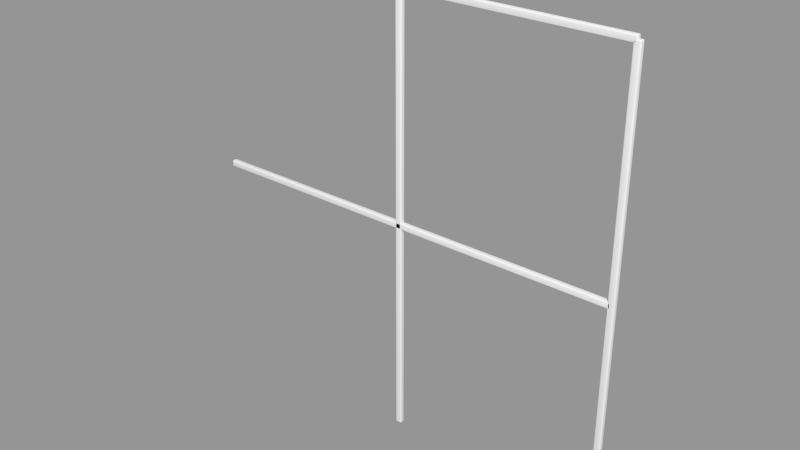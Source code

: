 # Source: Window_Divider_Georgian.blend  (saved by Blender 2.91.10; exported with 4.5.12 LTS)
import bpy
from mathutils import Matrix  # noqa: F401  (used for matrix-valued properties, if any)

bpy.ops.wm.read_factory_settings(use_empty=True)
scene = bpy.context.scene
scene.name = 'Scene'

# ---- collections
col_collection_1 = bpy.data.collections.new('Collection 1'); scene.collection.children.link(col_collection_1)

# ---- meshes
me_base_point_001 = bpy.data.meshes.new('Base Point.001')
me_base_point_001.from_pydata([(0.0, 0.0, 0.0)], [], [])
me_base_point_001.use_remesh_preserve_volume = False
me_base_point_001.use_remesh_preserve_attributes = False
me_base_point_001.use_mirror_vertex_groups = False
me_base_point_001.update()
me_h_bar_001 = bpy.data.meshes.new('H Bar.001')
me_h_bar_001.from_pydata([(0.0, -0.00508, -0.00635), (0.0, 0.00508, -0.00635), (0.8128, 0.00508, -0.00635), (0.8128, -0.00508, -0.00635), (0.0, -0.00508, 0.00635), (0.0, 0.00508, 0.00635), (0.8128, 0.00508, 0.00635), (0.8128, -0.00508, 0.00635)], [], [(0, 1, 2, 3), (4, 7, 6, 5), (0, 4, 5, 1), (1, 5, 6, 2), (2, 6, 7, 3), (4, 0, 3, 7)])
me_h_bar_001.polygons.foreach_set('use_smooth', [True] * 6)
me_h_bar_001.materials.append(None)
me_h_bar_001.use_remesh_preserve_volume = False
me_h_bar_001.use_remesh_preserve_attributes = False
me_h_bar_001.use_mirror_vertex_groups = False
me_h_bar_001.update()
me_v_bar_001 = bpy.data.meshes.new('V Bar.001')
me_v_bar_001.from_pydata([(0.00635, -0.00508, 1.062e-07), (0.00635, 0.00508, 1.062e-07), (0.00635, 0.00508, 0.8128), (0.00635, -0.00508, 0.8128), (-0.00635, -0.00508, 1.057e-07), (-0.00635, 0.00508, 1.057e-07), (-0.00635, 0.00508, 0.8128), (-0.00635, -0.00508, 0.8128)], [], [(0, 1, 2, 3), (4, 7, 6, 5), (0, 4, 5, 1), (1, 5, 6, 2), (2, 6, 7, 3), (4, 0, 3, 7)])
me_v_bar_001.polygons.foreach_set('use_smooth', [True] * 6)
me_v_bar_001.materials.append(None)
me_v_bar_001.use_remesh_preserve_volume = False
me_v_bar_001.use_remesh_preserve_attributes = False
me_v_bar_001.use_mirror_vertex_groups = False
me_v_bar_001.update()
me_h_bar = bpy.data.meshes.new('H Bar')
me_h_bar.from_pydata([(0.0, -0.00508, -0.00635), (0.0, 0.00508, -0.00635), (0.8128, 0.00508, -0.00635), (0.8128, -0.00508, -0.00635), (0.0, -0.00508, 0.00635), (0.0, 0.00508, 0.00635), (0.8128, 0.00508, 0.00635), (0.8128, -0.00508, 0.00635)], [], [(0, 1, 2, 3), (4, 7, 6, 5), (0, 4, 5, 1), (1, 5, 6, 2), (2, 6, 7, 3), (4, 0, 3, 7)])
me_h_bar.polygons.foreach_set('use_smooth', [True] * 6)
me_h_bar.materials.append(None)
me_h_bar.use_remesh_preserve_volume = False
me_h_bar.use_remesh_preserve_attributes = False
me_h_bar.use_mirror_vertex_groups = False
me_h_bar.update()
me_v_bar = bpy.data.meshes.new('V Bar')
me_v_bar.from_pydata([(0.00635, -0.00508, 1.062e-07), (0.00635, 0.00508, 1.062e-07), (0.00635, 0.00508, 0.8128), (0.00635, -0.00508, 0.8128), (-0.00635, -0.00508, 1.057e-07), (-0.00635, 0.00508, 1.057e-07), (-0.00635, 0.00508, 0.8128), (-0.00635, -0.00508, 0.8128)], [], [(0, 1, 2, 3), (4, 7, 6, 5), (0, 4, 5, 1), (1, 5, 6, 2), (2, 6, 7, 3), (4, 0, 3, 7)])
me_v_bar.polygons.foreach_set('use_smooth', [True] * 6)
me_v_bar.materials.append(None)
me_v_bar.use_remesh_preserve_volume = False
me_v_bar.use_remesh_preserve_attributes = False
me_v_bar.use_mirror_vertex_groups = False
me_v_bar.update()

# ---- objects
ob_bpassembly_window_divider_georgian = bpy.data.objects.new('BPASSEMBLY.Window Divider Georgian', me_base_point_001)
ob_obj_z = bpy.data.objects.new('OBJ_Z', None)
ob_empty_window_divider_georgian_z2 = bpy.data.objects.new('EMPTY.Window Divider Georgian.Z2', None)
ob_empty_window_divider_georgian_z1 = bpy.data.objects.new('EMPTY.Window Divider Georgian.Z1', None)
ob_obj_y = bpy.data.objects.new('OBJ_Y', None)
ob_obj_x = bpy.data.objects.new('OBJ_X', None)
ob_mesh_window_divider_georgian_bar_horiz_2 = bpy.data.objects.new('MESH.Window Divider Georgian.Bar Horiz 2', me_h_bar_001)
ob_empty_window_divider_georgian_x2 = bpy.data.objects.new('EMPTY.Window Divider Georgian.X2', None)
ob_empty_window_divider_georgian_x1 = bpy.data.objects.new('EMPTY.Window Divider Georgian.X1', None)
ob_mesh_window_divider_georgian_bar_vert_2 = bpy.data.objects.new('MESH.Window Divider Georgian.Bar Vert 2', me_v_bar_001)
ob_mesh_window_divider_georgian_bar_horiz = bpy.data.objects.new('MESH.Window Divider Georgian.Bar Horiz', me_h_bar)
ob_mesh_window_divider_georgian_bar_vert = bpy.data.objects.new('MESH.Window Divider Georgian.Bar Vert', me_v_bar)
ob_obj_prompts = bpy.data.objects.new('OBJ_PROMPTS', None)

# ---- transforms, parenting, visibility, modifiers, constraints
ob_bpassembly_window_divider_georgian.location = (0.0, 0.0, 0.0)
ob_bpassembly_window_divider_georgian.lineart.crease_threshold = 0.0
ob_obj_z.parent = ob_bpassembly_window_divider_georgian
ob_obj_z.location = (0.0, 0.0, 0.8128)
ob_obj_z.lock_location = (True, True, False)
ob_obj_z.empty_display_size = 0.3048
ob_obj_z.empty_image_offset = (0.0, 0.0)
ob_obj_z.lineart.crease_threshold = 0.0
ob_empty_window_divider_georgian_z2.parent = ob_bpassembly_window_divider_georgian
ob_empty_window_divider_georgian_z2.location = (0.0, 0.0, 0.5419)
ob_empty_window_divider_georgian_z2.lock_location = (True, True, False)
ob_empty_window_divider_georgian_z2.lock_rotation = (True, True, True)
ob_empty_window_divider_georgian_z2.empty_display_size = 0.0254
ob_empty_window_divider_georgian_z2.empty_image_offset = (0.0, 0.0)
ob_empty_window_divider_georgian_z2.lineart.crease_threshold = 0.0
ob_empty_window_divider_georgian_z1.parent = ob_bpassembly_window_divider_georgian
ob_empty_window_divider_georgian_z1.location = (0.0, 0.0, 0.2709)
ob_empty_window_divider_georgian_z1.lock_location = (True, True, False)
ob_empty_window_divider_georgian_z1.lock_rotation = (True, True, True)
ob_empty_window_divider_georgian_z1.empty_display_size = 0.0254
ob_empty_window_divider_georgian_z1.empty_image_offset = (0.0, 0.0)
ob_empty_window_divider_georgian_z1.lineart.crease_threshold = 0.0
ob_obj_y.parent = ob_bpassembly_window_divider_georgian
ob_obj_y.location = (0.0, 0.0, 0.0)
ob_obj_y.lock_location = (True, False, True)
ob_obj_y.empty_display_size = 0.3048
ob_obj_y.empty_image_offset = (0.0, 0.0)
ob_obj_y.lineart.crease_threshold = 0.0
ob_obj_x.parent = ob_bpassembly_window_divider_georgian
ob_obj_x.location = (0.8128, 0.0, 0.0)
ob_obj_x.lock_location = (False, True, True)
ob_obj_x.empty_display_size = 0.3048
ob_obj_x.empty_image_offset = (0.0, 0.0)
ob_obj_x.lineart.crease_threshold = 0.0
ob_mesh_window_divider_georgian_bar_horiz_2.parent = ob_bpassembly_window_divider_georgian
ob_mesh_window_divider_georgian_bar_horiz_2.location = (0.0, 0.0, 0.8128)
ob_mesh_window_divider_georgian_bar_horiz_2.scale = (1.0, 1.0, 1.0)
ob_mesh_window_divider_georgian_bar_horiz_2.lock_location = (True, True, True)
ob_mesh_window_divider_georgian_bar_horiz_2.lock_rotation = (True, True, True)
ob_mesh_window_divider_georgian_bar_horiz_2.lock_scale = (True, True, True)
ob_mesh_window_divider_georgian_bar_horiz_2.lineart.crease_threshold = 0.0
_vg = ob_mesh_window_divider_georgian_bar_horiz_2.vertex_groups.new(name='X Dimension')
_vg = ob_mesh_window_divider_georgian_bar_horiz_2.vertex_groups.new(name='Y Dimension')
_vg = ob_mesh_window_divider_georgian_bar_horiz_2.vertex_groups.new(name='Z Dimension')
_vg = ob_mesh_window_divider_georgian_bar_horiz_2.vertex_groups.new(name='Z1')
_vg = ob_mesh_window_divider_georgian_bar_horiz_2.vertex_groups.new(name='X1')
_vg = ob_mesh_window_divider_georgian_bar_horiz_2.vertex_groups.new(name='Z2')
_vg = ob_mesh_window_divider_georgian_bar_horiz_2.vertex_groups.new(name='X2')
_m = ob_mesh_window_divider_georgian_bar_horiz_2.modifiers.new('Hook-VPDIMX.Window Divider 4 Lites', 'HOOK')
_m.center = (0.8128, 0.0, -0.8128)
_m.matrix_inverse = ((1.0, 0.0, 0.0, -0.8128), (0.0, 1.0, 0.0, 0.0), (0.0, 0.0, 1.0, 0.8128), (0.0, 0.0, 0.0, 1.0))
_m.object = ob_obj_x
_m = ob_mesh_window_divider_georgian_bar_horiz_2.modifiers.new('Hook-EMPTY.Window Divider 4 Lites.Z2', 'HOOK')
_m.object = ob_empty_window_divider_georgian_z2
_m = ob_mesh_window_divider_georgian_bar_horiz_2.modifiers.new('Bevel', 'BEVEL')
_m.width = 0.00254
_m.width_pct = 0.00254
_m.segments = 3
_m.limit_method = 'NONE'
_m.spread = 0.0
_m = ob_mesh_window_divider_georgian_bar_horiz_2.modifiers.new('Array', 'ARRAY')
_m.count = 1
_m.use_constant_offset = True
_m.constant_offset_displace = (0.0, 0.0, 0.0)
_m.use_relative_offset = False
ob_empty_window_divider_georgian_x2.parent = ob_bpassembly_window_divider_georgian
ob_empty_window_divider_georgian_x2.location = (0.5419, 0.0, 0.0)
ob_empty_window_divider_georgian_x2.rotation_euler = (-0.1745, 0.0, 0.0)
ob_empty_window_divider_georgian_x2.lock_location = (False, True, True)
ob_empty_window_divider_georgian_x2.lock_rotation = (True, True, True)
ob_empty_window_divider_georgian_x2.empty_display_size = 0.0254
ob_empty_window_divider_georgian_x2.empty_image_offset = (0.0, 0.0)
ob_empty_window_divider_georgian_x2.lineart.crease_threshold = 0.0
ob_empty_window_divider_georgian_x1.parent = ob_bpassembly_window_divider_georgian
ob_empty_window_divider_georgian_x1.location = (0.2709, 0.0, 0.0)
ob_empty_window_divider_georgian_x1.lock_location = (False, True, True)
ob_empty_window_divider_georgian_x1.lock_rotation = (True, True, True)
ob_empty_window_divider_georgian_x1.empty_display_size = 0.0254
ob_empty_window_divider_georgian_x1.empty_image_offset = (0.0, 0.0)
ob_empty_window_divider_georgian_x1.lineart.crease_threshold = 0.0
ob_mesh_window_divider_georgian_bar_vert_2.parent = ob_bpassembly_window_divider_georgian
ob_mesh_window_divider_georgian_bar_vert_2.location = (0.8128, 0.0, 0.0)
ob_mesh_window_divider_georgian_bar_vert_2.lock_location = (True, True, True)
ob_mesh_window_divider_georgian_bar_vert_2.lock_rotation = (True, True, True)
ob_mesh_window_divider_georgian_bar_vert_2.lock_scale = (True, True, True)
ob_mesh_window_divider_georgian_bar_vert_2.lineart.crease_threshold = 0.0
_vg = ob_mesh_window_divider_georgian_bar_vert_2.vertex_groups.new(name='X Dimension')
_vg = ob_mesh_window_divider_georgian_bar_vert_2.vertex_groups.new(name='Y Dimension')
_vg = ob_mesh_window_divider_georgian_bar_vert_2.vertex_groups.new(name='Z Dimension')
_vg = ob_mesh_window_divider_georgian_bar_vert_2.vertex_groups.new(name='Z1')
_vg = ob_mesh_window_divider_georgian_bar_vert_2.vertex_groups.new(name='X1')
_vg = ob_mesh_window_divider_georgian_bar_vert_2.vertex_groups.new(name='Z2')
_vg = ob_mesh_window_divider_georgian_bar_vert_2.vertex_groups.new(name='X2')
_m = ob_mesh_window_divider_georgian_bar_vert_2.modifiers.new('Hook-VPDIMZ.Window Divider 4 Lites', 'HOOK')
_m.center = (-0.8128, 0.0, 0.8128)
_m.matrix_inverse = ((1.0, 0.0, 0.0, 0.8128), (0.0, 1.0, 0.0, 0.0), (0.0, 0.0, 1.0, -0.8128), (0.0, 0.0, 0.0, 1.0))
_m.object = ob_obj_z
_m = ob_mesh_window_divider_georgian_bar_vert_2.modifiers.new('Hook-EMPTY.Window Divider 4 Lites.X2', 'HOOK')
_m.matrix_inverse = ((1.0, 0.0, 0.0, 0.0), (0.0, 0.9848, -0.1736, 0.0), (0.0, 0.1736, 0.9848, 0.0), (0.0, 0.0, 0.0, 1.0))
_m.object = ob_empty_window_divider_georgian_x2
_m = ob_mesh_window_divider_georgian_bar_vert_2.modifiers.new('Bevel', 'BEVEL')
_m.width = 0.00254
_m.width_pct = 0.00254
_m.segments = 3
_m.limit_method = 'NONE'
_m.spread = 0.0
_m = ob_mesh_window_divider_georgian_bar_vert_2.modifiers.new('Array', 'ARRAY')
_m.count = 1
_m.use_constant_offset = True
_m.constant_offset_displace = (0.0, 0.0, 0.0)
_m.use_relative_offset = False
ob_mesh_window_divider_georgian_bar_horiz.parent = ob_bpassembly_window_divider_georgian
ob_mesh_window_divider_georgian_bar_horiz.location = (0.0, 0.0, 0.4064)
ob_mesh_window_divider_georgian_bar_horiz.scale = (1.0, 1.0, 1.0)
ob_mesh_window_divider_georgian_bar_horiz.lock_location = (True, True, True)
ob_mesh_window_divider_georgian_bar_horiz.lock_rotation = (True, True, True)
ob_mesh_window_divider_georgian_bar_horiz.lock_scale = (True, True, True)
ob_mesh_window_divider_georgian_bar_horiz.lineart.crease_threshold = 0.0
_vg = ob_mesh_window_divider_georgian_bar_horiz.vertex_groups.new(name='X Dimension')
_vg = ob_mesh_window_divider_georgian_bar_horiz.vertex_groups.new(name='Y Dimension')
_vg = ob_mesh_window_divider_georgian_bar_horiz.vertex_groups.new(name='Z Dimension')
_vg = ob_mesh_window_divider_georgian_bar_horiz.vertex_groups.new(name='Z1')
_vg = ob_mesh_window_divider_georgian_bar_horiz.vertex_groups.new(name='X1')
_vg = ob_mesh_window_divider_georgian_bar_horiz.vertex_groups.new(name='Z2')
_vg = ob_mesh_window_divider_georgian_bar_horiz.vertex_groups.new(name='X2')
_m = ob_mesh_window_divider_georgian_bar_horiz.modifiers.new('Hook-VPDIMX.Window Divider 4 Lites', 'HOOK')
_m.center = (0.8128, 0.0, -0.4064)
_m.matrix_inverse = ((1.0, 0.0, 0.0, -0.8128), (0.0, 1.0, 0.0, 0.0), (0.0, 0.0, 1.0, 0.4064), (0.0, 0.0, 0.0, 1.0))
_m.object = ob_obj_x
_m = ob_mesh_window_divider_georgian_bar_horiz.modifiers.new('Hook-EMPTY.Window Divider 4 Lites.Z1', 'HOOK')
_m.object = ob_empty_window_divider_georgian_z1
_m = ob_mesh_window_divider_georgian_bar_horiz.modifiers.new('Bevel', 'BEVEL')
_m.width = 0.00254
_m.width_pct = 0.00254
_m.segments = 3
_m.limit_method = 'NONE'
_m.spread = 0.0
_m = ob_mesh_window_divider_georgian_bar_horiz.modifiers.new('Array', 'ARRAY')
_m.count = 1
_m.use_constant_offset = True
_m.constant_offset_displace = (0.0, 0.0, 0.0)
_m.use_relative_offset = False
ob_mesh_window_divider_georgian_bar_vert.parent = ob_bpassembly_window_divider_georgian
ob_mesh_window_divider_georgian_bar_vert.location = (0.4064, 0.0, 0.0)
ob_mesh_window_divider_georgian_bar_vert.lock_location = (True, True, True)
ob_mesh_window_divider_georgian_bar_vert.lock_rotation = (True, True, True)
ob_mesh_window_divider_georgian_bar_vert.lock_scale = (True, True, True)
ob_mesh_window_divider_georgian_bar_vert.lineart.crease_threshold = 0.0
_vg = ob_mesh_window_divider_georgian_bar_vert.vertex_groups.new(name='X Dimension')
_vg = ob_mesh_window_divider_georgian_bar_vert.vertex_groups.new(name='Y Dimension')
_vg = ob_mesh_window_divider_georgian_bar_vert.vertex_groups.new(name='Z Dimension')
_vg = ob_mesh_window_divider_georgian_bar_vert.vertex_groups.new(name='Z1')
_vg = ob_mesh_window_divider_georgian_bar_vert.vertex_groups.new(name='X1')
_vg = ob_mesh_window_divider_georgian_bar_vert.vertex_groups.new(name='Z2')
_vg = ob_mesh_window_divider_georgian_bar_vert.vertex_groups.new(name='X2')
_m = ob_mesh_window_divider_georgian_bar_vert.modifiers.new('Hook-VPDIMZ.Window Divider 4 Lites', 'HOOK')
_m.center = (-0.4064, 0.0, 0.8128)
_m.matrix_inverse = ((1.0, 0.0, 0.0, 0.4064), (0.0, 1.0, 0.0, 0.0), (0.0, 0.0, 1.0, -0.8128), (0.0, 0.0, 0.0, 1.0))
_m.object = ob_obj_z
_m = ob_mesh_window_divider_georgian_bar_vert.modifiers.new('Hook-EMPTY.Window Divider 4 Lites.X1', 'HOOK')
_m.object = ob_empty_window_divider_georgian_x1
_m = ob_mesh_window_divider_georgian_bar_vert.modifiers.new('Bevel', 'BEVEL')
_m.width = 0.00254
_m.width_pct = 0.00254
_m.segments = 3
_m.limit_method = 'NONE'
_m.spread = 0.0
_m = ob_mesh_window_divider_georgian_bar_vert.modifiers.new('Array', 'ARRAY')
_m.count = 1
_m.use_constant_offset = True
_m.constant_offset_displace = (0.0, 0.0, 0.0)
_m.use_relative_offset = False
ob_obj_prompts.parent = ob_bpassembly_window_divider_georgian
ob_obj_prompts.location = (0.0, 0.0, 0.0)
ob_obj_prompts.lineart.crease_threshold = 0.0

# ---- collection membership
col_collection_1.objects.link(ob_bpassembly_window_divider_georgian)
col_collection_1.objects.link(ob_obj_z)
col_collection_1.objects.link(ob_empty_window_divider_georgian_z2)
col_collection_1.objects.link(ob_empty_window_divider_georgian_z1)
col_collection_1.objects.link(ob_obj_y)
col_collection_1.objects.link(ob_obj_x)
col_collection_1.objects.link(ob_mesh_window_divider_georgian_bar_horiz_2)
col_collection_1.objects.link(ob_empty_window_divider_georgian_x2)
col_collection_1.objects.link(ob_empty_window_divider_georgian_x1)
col_collection_1.objects.link(ob_mesh_window_divider_georgian_bar_vert_2)
col_collection_1.objects.link(ob_mesh_window_divider_georgian_bar_horiz)
col_collection_1.objects.link(ob_mesh_window_divider_georgian_bar_vert)
col_collection_1.objects.link(ob_obj_prompts)

# ---- scene / render settings (as saved in the file)
scene.frame_start = 1; scene.frame_end = 250; scene.frame_set(0)
scene.render.engine = 'CYCLES'
scene.render.resolution_percentage = 50
scene.render.dither_intensity = 0.0
scene.cycles.use_denoising = False
scene.cycles.samples = 10
scene.cycles.sampling_pattern = 'TABULATED_SOBOL'
scene.cycles.light_sampling_threshold = 0.0
scene.cycles.use_adaptive_sampling = False
scene.cycles.use_light_tree = False
scene.cycles.caustics_reflective = False
scene.cycles.caustics_refractive = False
scene.cycles.blur_glossy = 0.0
scene.cycles.pixel_filter_type = 'GAUSSIAN'
scene.cycles.sample_clamp_indirect = 0.0
scene.view_settings.view_transform = 'Standard'
bpy.context.view_layer.update()

# ---- added for rendering (the .blend has no active camera and no usable light): camera, sun + grey world if the file has none
cam_auto = bpy.data.cameras.new('AutoCamera')
cam_auto.lens = 50.0
cam_auto.sensor_width = 36.0
cam_auto.clip_end = 1000.0
ob_auto_camera = bpy.data.objects.new('AutoCamera', cam_auto)
scene.collection.objects.link(ob_auto_camera)
ob_auto_camera.location = (1.46996, -1.27627, 1.25725)
ob_auto_camera.rotation_euler = (1.09748, -7.21219e-08, 0.694738)
scene.camera = ob_auto_camera
light_auto_sun = bpy.data.lights.new('AutoSun', 'SUN')
light_auto_sun.energy = 3.0
light_auto_sun.angle = 0.0523599
ob_auto_sun = bpy.data.objects.new('AutoSun', light_auto_sun)
scene.collection.objects.link(ob_auto_sun)
ob_auto_sun.rotation_euler = (0.872665, 0.174533, 0.523599)
if scene.world is None:
    world_auto = bpy.data.worlds.new('AutoWorld')
    world_auto.color = (0.3, 0.3, 0.3)
    scene.world = world_auto
bpy.context.view_layer.update()
